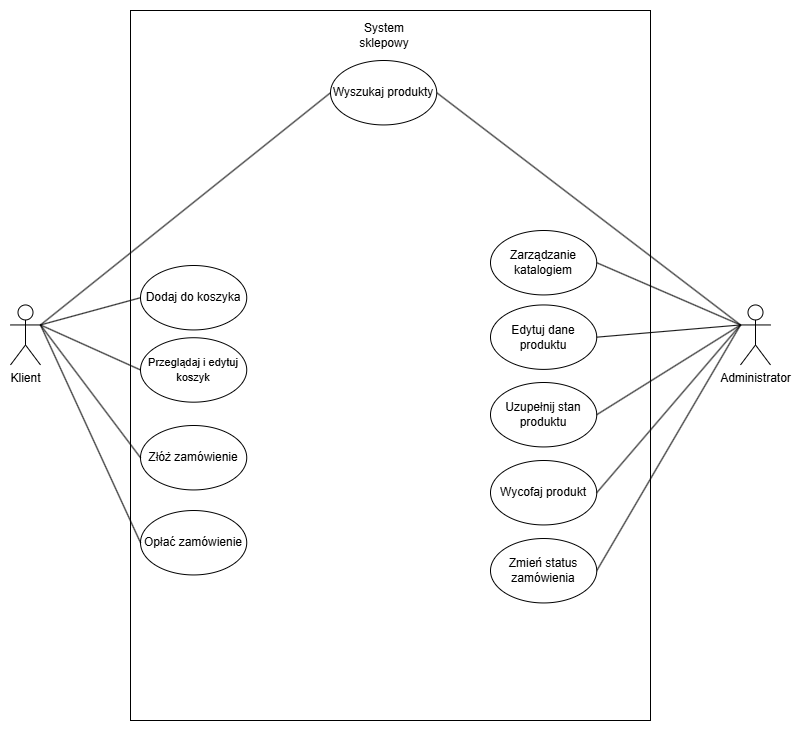

The diagram above was exported from draw.io. Its source (the exported page's mxGraphModel, read from the mxfile embedded in the PNG):
<mxGraphModel dx="1030" dy="756" grid="1" gridSize="10" guides="1" tooltips="1" connect="1" arrows="1" fold="1" page="1" pageScale="1" pageWidth="827" pageHeight="1169" math="0" shadow="0">
  <root>
    <mxCell id="0" />
    <mxCell id="1" parent="0" />
    <mxCell id="cjQGzoU-coZl2UL7R1_u-1" parent="1" style="rounded=0;whiteSpace=wrap;html=1;movable=0;resizable=0;rotatable=0;deletable=0;editable=0;locked=1;connectable=0;" value="" vertex="1">
      <mxGeometry height="710" width="520" x="160" y="120" as="geometry" />
    </mxCell>
    <mxCell id="cjQGzoU-coZl2UL7R1_u-5" edge="1" parent="1" source="cjQGzoU-coZl2UL7R1_u-2" style="rounded=0;orthogonalLoop=1;jettySize=auto;html=1;exitX=1;exitY=0.3333333333333333;exitDx=0;exitDy=0;exitPerimeter=0;entryX=0;entryY=0.5;entryDx=0;entryDy=0;endArrow=none;endFill=0;" target="cjQGzoU-coZl2UL7R1_u-4">
      <mxGeometry relative="1" as="geometry" />
    </mxCell>
    <mxCell id="cjQGzoU-coZl2UL7R1_u-2" parent="1" style="shape=umlActor;verticalLabelPosition=bottom;verticalAlign=top;html=1;" value="Klient" vertex="1">
      <mxGeometry height="60" width="30" x="40" y="414.45" as="geometry" />
    </mxCell>
    <mxCell id="cjQGzoU-coZl2UL7R1_u-6" edge="1" parent="1" source="cjQGzoU-coZl2UL7R1_u-3" style="rounded=0;orthogonalLoop=1;jettySize=auto;html=1;exitX=0;exitY=0.3333333333333333;exitDx=0;exitDy=0;exitPerimeter=0;entryX=1;entryY=0.5;entryDx=0;entryDy=0;endArrow=none;endFill=0;" target="cjQGzoU-coZl2UL7R1_u-4">
      <mxGeometry relative="1" as="geometry" />
    </mxCell>
    <mxCell id="cjQGzoU-coZl2UL7R1_u-23" edge="1" parent="1" source="cjQGzoU-coZl2UL7R1_u-3" style="rounded=0;orthogonalLoop=1;jettySize=auto;html=1;exitX=0;exitY=0.3333333333333333;exitDx=0;exitDy=0;exitPerimeter=0;entryX=1;entryY=0.5;entryDx=0;entryDy=0;endArrow=none;endFill=0;" target="cjQGzoU-coZl2UL7R1_u-10">
      <mxGeometry relative="1" x="0.0001" as="geometry" />
    </mxCell>
    <mxCell id="cjQGzoU-coZl2UL7R1_u-3" parent="1" style="shape=umlActor;verticalLabelPosition=bottom;verticalAlign=top;html=1;" value="&lt;div&gt;Administrator&lt;/div&gt;" vertex="1">
      <mxGeometry height="60" width="30" x="770" y="414.45" as="geometry" />
    </mxCell>
    <mxCell id="cjQGzoU-coZl2UL7R1_u-4" parent="1" style="ellipse;whiteSpace=wrap;html=1;" value="&lt;div&gt;Wyszukaj produkty&lt;/div&gt;" vertex="1">
      <mxGeometry height="64.44444444444444" width="106.24113475177305" x="360" y="170" as="geometry" />
    </mxCell>
    <mxCell id="cjQGzoU-coZl2UL7R1_u-7" parent="1" style="ellipse;whiteSpace=wrap;html=1;" value="Dodaj do koszyka" vertex="1">
      <mxGeometry height="64.44444444444444" width="106.24113475177305" x="169.99886524822693" y="375.0007936507936" as="geometry" />
    </mxCell>
    <mxCell id="cjQGzoU-coZl2UL7R1_u-8" parent="1" style="ellipse;whiteSpace=wrap;html=1;" value="&lt;font style=&quot;font-size: 11px;&quot;&gt;Przeglądaj i edytuj koszyk&lt;/font&gt;" vertex="1">
      <mxGeometry height="64.44444444444444" width="106.24113475177305" x="170" y="447.2315873015873" as="geometry" />
    </mxCell>
    <mxCell id="cjQGzoU-coZl2UL7R1_u-10" parent="1" style="ellipse;whiteSpace=wrap;html=1;" value="Zmień status zamówienia" vertex="1">
      <mxGeometry height="64.44444444444444" width="106.24113475177305" x="519.9988652482269" y="648.0031746031746" as="geometry" />
    </mxCell>
    <mxCell id="cjQGzoU-coZl2UL7R1_u-11" parent="1" style="ellipse;whiteSpace=wrap;html=1;" value="Opłać zamówienie" vertex="1">
      <mxGeometry height="64.44444444444444" width="106.24113475177305" x="169.99886524822693" y="620.0039682539682" as="geometry" />
    </mxCell>
    <mxCell id="cjQGzoU-coZl2UL7R1_u-16" edge="1" parent="1" source="cjQGzoU-coZl2UL7R1_u-2" style="endArrow=none;html=1;rounded=0;exitX=1;exitY=0.3333333333333333;exitDx=0;exitDy=0;exitPerimeter=0;entryX=0;entryY=0.5;entryDx=0;entryDy=0;" target="cjQGzoU-coZl2UL7R1_u-7" value="">
      <mxGeometry height="50" relative="1" width="50" as="geometry">
        <mxPoint x="150" y="520" as="sourcePoint" />
        <mxPoint x="200" y="470" as="targetPoint" />
      </mxGeometry>
    </mxCell>
    <mxCell id="cjQGzoU-coZl2UL7R1_u-17" edge="1" parent="1" source="cjQGzoU-coZl2UL7R1_u-2" style="endArrow=none;html=1;rounded=0;exitX=1;exitY=0.3333333333333333;exitDx=0;exitDy=0;exitPerimeter=0;entryX=0;entryY=0.5;entryDx=0;entryDy=0;" target="cjQGzoU-coZl2UL7R1_u-8" value="">
      <mxGeometry height="50" relative="1" width="50" as="geometry">
        <mxPoint x="100" y="580" as="sourcePoint" />
        <mxPoint x="150" y="530" as="targetPoint" />
      </mxGeometry>
    </mxCell>
    <mxCell id="cjQGzoU-coZl2UL7R1_u-19" edge="1" parent="1" source="cjQGzoU-coZl2UL7R1_u-11" style="rounded=0;orthogonalLoop=1;jettySize=auto;html=1;exitX=0;exitY=0.5;exitDx=0;exitDy=0;entryX=1;entryY=0.3333333333333333;entryDx=0;entryDy=0;entryPerimeter=0;endArrow=none;endFill=0;" target="cjQGzoU-coZl2UL7R1_u-2">
      <mxGeometry relative="1" x="-0.0017" as="geometry" />
    </mxCell>
    <mxCell id="cjQGzoU-coZl2UL7R1_u-28" parent="1" style="ellipse;whiteSpace=wrap;html=1;" value="Złóż zamówienie" vertex="1">
      <mxGeometry height="64.44444444444444" width="106.24113475177305" x="170" y="535" as="geometry" />
    </mxCell>
    <mxCell id="cjQGzoU-coZl2UL7R1_u-29" edge="1" parent="1" source="cjQGzoU-coZl2UL7R1_u-28" style="rounded=0;orthogonalLoop=1;jettySize=auto;html=1;exitX=0;exitY=0.5;exitDx=0;exitDy=0;entryX=1;entryY=0.3333333333333333;entryDx=0;entryDy=0;entryPerimeter=0;endArrow=none;endFill=0;" target="cjQGzoU-coZl2UL7R1_u-2">
      <mxGeometry relative="1" as="geometry" />
    </mxCell>
    <mxCell id="cjQGzoU-coZl2UL7R1_u-30" parent="1" style="text;html=1;whiteSpace=wrap;strokeColor=none;fillColor=none;align=center;verticalAlign=middle;rounded=0;" value="System sklepowy" vertex="1">
      <mxGeometry height="30" width="60" x="384" y="130" as="geometry" />
    </mxCell>
    <mxCell id="cjQGzoU-coZl2UL7R1_u-35" parent="1" style="ellipse;whiteSpace=wrap;html=1;" value="Zarządzanie katalogiem" vertex="1">
      <mxGeometry height="64.44444444444444" width="106.24113475177305" x="520" y="340.00000000000006" as="geometry" />
    </mxCell>
    <mxCell id="cjQGzoU-coZl2UL7R1_u-36" edge="1" parent="1" source="cjQGzoU-coZl2UL7R1_u-35" style="rounded=0;orthogonalLoop=1;jettySize=auto;html=1;exitX=1;exitY=0.5;exitDx=0;exitDy=0;entryX=0;entryY=0.3333333333333333;entryDx=0;entryDy=0;entryPerimeter=0;endArrow=none;endFill=0;" target="cjQGzoU-coZl2UL7R1_u-3">
      <mxGeometry relative="1" as="geometry" />
    </mxCell>
    <mxCell id="cjQGzoU-coZl2UL7R1_u-37" parent="1" style="ellipse;whiteSpace=wrap;html=1;" value="Wycofaj produkt" vertex="1">
      <mxGeometry height="64.44444444444444" width="106.24113475177305" x="520" y="570" as="geometry" />
    </mxCell>
    <mxCell id="cjQGzoU-coZl2UL7R1_u-38" parent="1" style="ellipse;whiteSpace=wrap;html=1;" value="Uzupełnij stan produktu" vertex="1">
      <mxGeometry height="64.44444444444444" width="106.24113475177305" x="520" y="492" as="geometry" />
    </mxCell>
    <mxCell id="cjQGzoU-coZl2UL7R1_u-39" parent="1" style="ellipse;whiteSpace=wrap;html=1;" value="Edytuj dane produktu" vertex="1">
      <mxGeometry height="64.44444444444444" width="106.24113475177305" x="520" y="414.45" as="geometry" />
    </mxCell>
    <mxCell id="cjQGzoU-coZl2UL7R1_u-40" edge="1" parent="1" source="cjQGzoU-coZl2UL7R1_u-39" style="endArrow=none;html=1;rounded=0;exitX=1;exitY=0.5;exitDx=0;exitDy=0;entryX=0;entryY=0.3333333333333333;entryDx=0;entryDy=0;entryPerimeter=0;" target="cjQGzoU-coZl2UL7R1_u-3" value="">
      <mxGeometry height="50" relative="1" width="50" as="geometry">
        <mxPoint x="690" y="550" as="sourcePoint" />
        <mxPoint x="740" y="500" as="targetPoint" />
      </mxGeometry>
    </mxCell>
    <mxCell id="cjQGzoU-coZl2UL7R1_u-41" edge="1" parent="1" source="cjQGzoU-coZl2UL7R1_u-38" style="endArrow=none;html=1;rounded=0;exitX=1;exitY=0.5;exitDx=0;exitDy=0;entryX=0;entryY=0.3333333333333333;entryDx=0;entryDy=0;entryPerimeter=0;" target="cjQGzoU-coZl2UL7R1_u-3" value="">
      <mxGeometry height="50" relative="1" width="50" as="geometry">
        <mxPoint x="690" y="540" as="sourcePoint" />
        <mxPoint x="740" y="490" as="targetPoint" />
      </mxGeometry>
    </mxCell>
    <mxCell id="cjQGzoU-coZl2UL7R1_u-42" edge="1" parent="1" source="cjQGzoU-coZl2UL7R1_u-37" style="endArrow=none;html=1;rounded=0;exitX=1;exitY=0.5;exitDx=0;exitDy=0;entryX=0;entryY=0.3333333333333333;entryDx=0;entryDy=0;entryPerimeter=0;" target="cjQGzoU-coZl2UL7R1_u-3" value="">
      <mxGeometry height="50" relative="1" width="50" as="geometry">
        <mxPoint x="630" y="650" as="sourcePoint" />
        <mxPoint x="710" y="570" as="targetPoint" />
      </mxGeometry>
    </mxCell>
  </root>
</mxGraphModel>